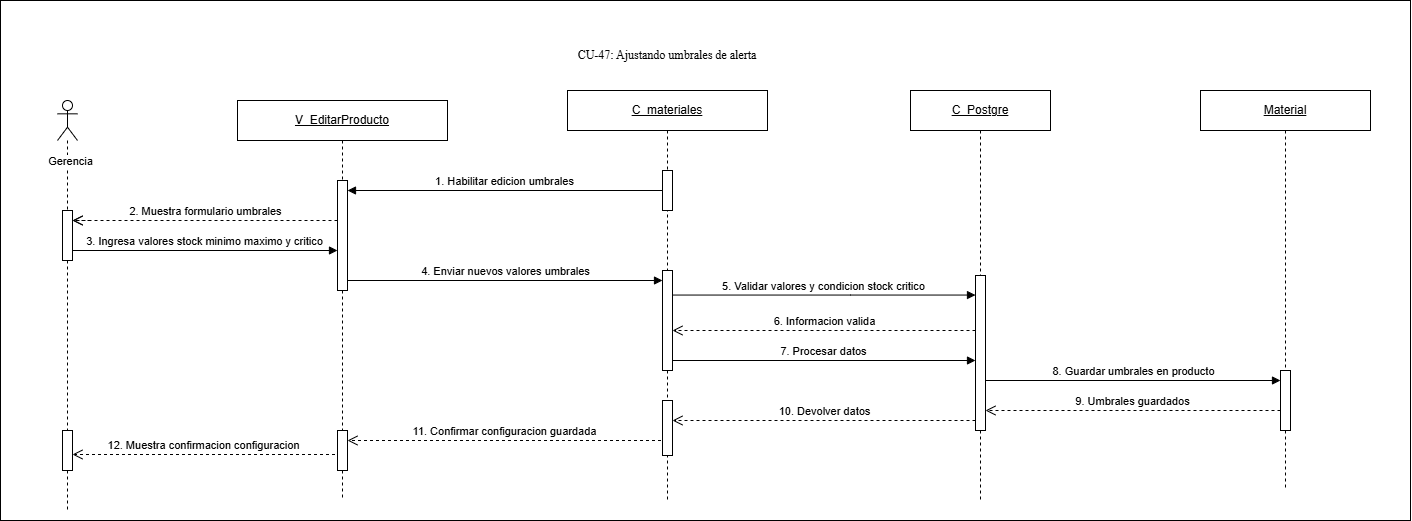

The diagram above was exported from draw.io. Its source (the exported page's mxGraphModel, read from the mxfile embedded in the PNG):
<mxGraphModel dx="1484" dy="879" grid="1" gridSize="10" guides="1" tooltips="1" connect="1" arrows="1" fold="1" page="1" pageScale="1" pageWidth="827" pageHeight="1169" math="0" shadow="0">
  <root>
    <mxCell id="0" />
    <mxCell id="1" parent="0" />
    <mxCell id="3mJ3lP-C5AWzyVh-XJws-19" parent="1" style="rounded=0;whiteSpace=wrap;html=1;" value="" vertex="1">
      <mxGeometry height="520" width="1410" x="190" y="130" as="geometry" />
    </mxCell>
    <mxCell id="3mJ3lP-C5AWzyVh-XJws-3" parent="1" style="shape=umlLifeline;perimeter=lifelinePerimeter;whiteSpace=wrap;html=1;container=1;dropTarget=0;collapsible=0;recursiveResize=0;outlineConnect=0;portConstraint=eastwest;newEdgeStyle={&quot;curved&quot;:0,&quot;rounded&quot;:0};" value="&lt;u&gt;V_EditarProducto&lt;/u&gt;" vertex="1">
      <mxGeometry height="400" width="210" x="427" y="230" as="geometry" />
    </mxCell>
    <mxCell id="mkPJzYiL662LPquBQ258-2" parent="3mJ3lP-C5AWzyVh-XJws-3" style="html=1;points=[[0,0,0,0,5],[0,1,0,0,-5],[1,0,0,0,5],[1,1,0,0,-5]];perimeter=orthogonalPerimeter;outlineConnect=0;targetShapes=umlLifeline;portConstraint=eastwest;newEdgeStyle={&quot;curved&quot;:0,&quot;rounded&quot;:0};" value="" vertex="1">
      <mxGeometry height="110" width="10" x="100" y="80" as="geometry" />
    </mxCell>
    <mxCell id="Y7Yz1xND97kNQ7OeZsi8-1" parent="3mJ3lP-C5AWzyVh-XJws-3" style="html=1;points=[[0,0,0,0,5],[0,1,0,0,-5],[1,0,0,0,5],[1,1,0,0,-5]];perimeter=orthogonalPerimeter;outlineConnect=0;targetShapes=umlLifeline;portConstraint=eastwest;newEdgeStyle={&quot;curved&quot;:0,&quot;rounded&quot;:0};" value="" vertex="1">
      <mxGeometry height="40" width="10" x="100" y="330" as="geometry" />
    </mxCell>
    <mxCell id="3mJ3lP-C5AWzyVh-XJws-5" parent="1" style="shape=umlLifeline;perimeter=lifelinePerimeter;whiteSpace=wrap;html=1;container=1;dropTarget=0;collapsible=0;recursiveResize=0;outlineConnect=0;portConstraint=eastwest;newEdgeStyle={&quot;curved&quot;:0,&quot;rounded&quot;:0};" value="&lt;u&gt;C_materiales&lt;/u&gt;" vertex="1">
      <mxGeometry height="410" width="200" x="757" y="220" as="geometry" />
    </mxCell>
    <mxCell id="mkPJzYiL662LPquBQ258-1" parent="3mJ3lP-C5AWzyVh-XJws-5" style="html=1;points=[[0,0,0,0,5],[0,1,0,0,-5],[1,0,0,0,5],[1,1,0,0,-5]];perimeter=orthogonalPerimeter;outlineConnect=0;targetShapes=umlLifeline;portConstraint=eastwest;newEdgeStyle={&quot;curved&quot;:0,&quot;rounded&quot;:0};" value="" vertex="1">
      <mxGeometry height="40" width="10" x="95" y="80" as="geometry" />
    </mxCell>
    <mxCell id="mkPJzYiL662LPquBQ258-5" parent="3mJ3lP-C5AWzyVh-XJws-5" style="html=1;points=[[0,0,0,0,5],[0,1,0,0,-5],[1,0,0,0,5],[1,1,0,0,-5]];perimeter=orthogonalPerimeter;outlineConnect=0;targetShapes=umlLifeline;portConstraint=eastwest;newEdgeStyle={&quot;curved&quot;:0,&quot;rounded&quot;:0};" value="" vertex="1">
      <mxGeometry height="100" width="10" x="95" y="180" as="geometry" />
    </mxCell>
    <mxCell id="mkPJzYiL662LPquBQ258-10" parent="3mJ3lP-C5AWzyVh-XJws-5" style="html=1;points=[[0,0,0,0,5],[0,1,0,0,-5],[1,0,0,0,5],[1,1,0,0,-5]];perimeter=orthogonalPerimeter;outlineConnect=0;targetShapes=umlLifeline;portConstraint=eastwest;newEdgeStyle={&quot;curved&quot;:0,&quot;rounded&quot;:0};" value="" vertex="1">
      <mxGeometry height="55" width="10" x="95" y="310" as="geometry" />
    </mxCell>
    <mxCell id="3mJ3lP-C5AWzyVh-XJws-7" parent="1" style="shape=umlLifeline;perimeter=lifelinePerimeter;whiteSpace=wrap;html=1;container=1;dropTarget=0;collapsible=0;recursiveResize=0;outlineConnect=0;portConstraint=eastwest;newEdgeStyle={&quot;curved&quot;:0,&quot;rounded&quot;:0};" value="&lt;u&gt;Material&lt;/u&gt;" vertex="1">
      <mxGeometry height="400" width="170" x="1390" y="220" as="geometry" />
    </mxCell>
    <mxCell id="mkPJzYiL662LPquBQ258-8" parent="3mJ3lP-C5AWzyVh-XJws-7" style="html=1;points=[[0,0,0,0,5],[0,1,0,0,-5],[1,0,0,0,5],[1,1,0,0,-5]];perimeter=orthogonalPerimeter;outlineConnect=0;targetShapes=umlLifeline;portConstraint=eastwest;newEdgeStyle={&quot;curved&quot;:0,&quot;rounded&quot;:0};" value="" vertex="1">
      <mxGeometry height="60" width="10" x="80" y="280" as="geometry" />
    </mxCell>
    <mxCell id="3mJ3lP-C5AWzyVh-XJws-9" edge="1" parent="1" source="mkPJzYiL662LPquBQ258-1" style="html=1;verticalAlign=bottom;endArrow=block;curved=0;rounded=0;" value="1. Habilitar edicion umbrales">
      <mxGeometry relative="1" width="80" as="geometry">
        <mxPoint x="850" y="320" as="sourcePoint" />
        <mxPoint x="537" y="320" as="targetPoint" />
      </mxGeometry>
    </mxCell>
    <mxCell id="3mJ3lP-C5AWzyVh-XJws-10" edge="1" parent="1" style="html=1;verticalAlign=bottom;endArrow=open;dashed=1;endSize=8;curved=0;rounded=0;" value="2. Muestra formulario umbrales">
      <mxGeometry relative="1" x="0.0005" as="geometry">
        <mxPoint as="offset" />
        <mxPoint x="527" y="350" as="sourcePoint" />
        <mxPoint x="262" y="350" as="targetPoint" />
      </mxGeometry>
    </mxCell>
    <mxCell id="3mJ3lP-C5AWzyVh-XJws-11" edge="1" parent="1" style="html=1;verticalAlign=bottom;endArrow=block;curved=0;rounded=0;" value="3. Ingresa valores stock minimo maximo y critico">
      <mxGeometry relative="1" width="80" as="geometry">
        <mxPoint x="262" y="380" as="sourcePoint" />
        <mxPoint x="527" y="380" as="targetPoint" />
      </mxGeometry>
    </mxCell>
    <mxCell id="3mJ3lP-C5AWzyVh-XJws-12" edge="1" parent="1" style="html=1;verticalAlign=bottom;endArrow=block;curved=0;rounded=0;" target="mkPJzYiL662LPquBQ258-5" value="4. Enviar nuevos valores umbrales">
      <mxGeometry relative="1" width="80" as="geometry">
        <mxPoint x="537" y="410" as="sourcePoint" />
        <mxPoint x="850" y="410" as="targetPoint" />
      </mxGeometry>
    </mxCell>
    <mxCell id="3mJ3lP-C5AWzyVh-XJws-18" parent="1" style="text;html=1;whiteSpace=wrap;strokeColor=none;fillColor=none;align=center;verticalAlign=middle;rounded=0;" value="&lt;span style=&quot;font-family: &amp;quot;Times New Roman&amp;quot;, serif; white-space: pre-wrap;&quot;&gt;CU-47: Ajustando umbrales de alerta&lt;/span&gt;" vertex="1">
      <mxGeometry height="30" width="270" x="722" y="170" as="geometry" />
    </mxCell>
    <mxCell id="51qXZUilaQkSfaoWt_wP-4" parent="1" style="shape=umlLifeline;perimeter=lifelinePerimeter;whiteSpace=wrap;html=1;container=1;dropTarget=0;collapsible=0;recursiveResize=0;outlineConnect=0;portConstraint=eastwest;newEdgeStyle={&quot;curved&quot;:0,&quot;rounded&quot;:0};" value="&lt;u&gt;C_Postgre&lt;/u&gt;" vertex="1">
      <mxGeometry height="410" width="140" x="1100" y="220" as="geometry" />
    </mxCell>
    <mxCell id="mkPJzYiL662LPquBQ258-7" parent="51qXZUilaQkSfaoWt_wP-4" style="html=1;points=[[0,0,0,0,5],[0,1,0,0,-5],[1,0,0,0,5],[1,1,0,0,-5]];perimeter=orthogonalPerimeter;outlineConnect=0;targetShapes=umlLifeline;portConstraint=eastwest;newEdgeStyle={&quot;curved&quot;:0,&quot;rounded&quot;:0};" value="" vertex="1">
      <mxGeometry height="155" width="10" x="65" y="185" as="geometry" />
    </mxCell>
    <mxCell id="3mJ3lP-C5AWzyVh-XJws-14" edge="1" parent="51qXZUilaQkSfaoWt_wP-4" style="html=1;verticalAlign=bottom;endArrow=block;curved=0;rounded=0;" target="mkPJzYiL662LPquBQ258-8" value="8. Guardar umbrales en producto">
      <mxGeometry relative="1" width="80" as="geometry">
        <mxPoint x="75" y="290" as="sourcePoint" />
        <mxPoint x="362" y="290" as="targetPoint" />
      </mxGeometry>
    </mxCell>
    <mxCell id="3mJ3lP-C5AWzyVh-XJws-16" edge="1" parent="51qXZUilaQkSfaoWt_wP-4" style="html=1;verticalAlign=bottom;endArrow=open;dashed=1;endSize=8;curved=0;rounded=0;" target="Y7Yz1xND97kNQ7OeZsi8-1" value="11. Confirmar configuracion guardada">
      <mxGeometry relative="1" as="geometry">
        <mxPoint x="-249.5" y="350" as="sourcePoint" />
        <mxPoint x="-560" y="350" as="targetPoint" />
      </mxGeometry>
    </mxCell>
    <mxCell id="mkPJzYiL662LPquBQ258-9" edge="1" parent="51qXZUilaQkSfaoWt_wP-4" style="html=1;verticalAlign=bottom;endArrow=open;dashed=1;endSize=8;curved=0;rounded=0;" target="mkPJzYiL662LPquBQ258-10" value="10. Devolver datos">
      <mxGeometry relative="1" as="geometry">
        <mxPoint x="65" y="330" as="sourcePoint" />
        <mxPoint x="-230" y="330" as="targetPoint" />
      </mxGeometry>
    </mxCell>
    <mxCell id="mkPJzYiL662LPquBQ258-6" edge="1" parent="1" style="html=1;verticalAlign=bottom;endArrow=block;curved=0;rounded=0;" value="&lt;span style=&quot;text-align: left;&quot;&gt;5. Validar valores y condicion stock critico&lt;/span&gt;">
      <mxGeometry relative="1" width="80" as="geometry">
        <Array as="points">
          <mxPoint x="1040" y="424.55" />
        </Array>
        <mxPoint x="862" y="424.55" as="sourcePoint" />
        <mxPoint x="1165" y="424.55" as="targetPoint" />
      </mxGeometry>
    </mxCell>
    <mxCell id="x3dDfh6JGbh3QnRRrfqP-2" edge="1" parent="1" style="html=1;verticalAlign=bottom;endArrow=open;dashed=1;endSize=8;curved=0;rounded=0;" value="6. Informacion valida">
      <mxGeometry relative="1" as="geometry">
        <mxPoint x="1165" y="460" as="sourcePoint" />
        <mxPoint x="862" y="460" as="targetPoint" />
      </mxGeometry>
    </mxCell>
    <mxCell id="x3dDfh6JGbh3QnRRrfqP-3" edge="1" parent="1" style="html=1;verticalAlign=bottom;endArrow=block;curved=0;rounded=0;" value="7. Procesar datos">
      <mxGeometry relative="1" width="80" as="geometry">
        <mxPoint x="862" y="490" as="sourcePoint" />
        <mxPoint x="1165" y="490" as="targetPoint" />
      </mxGeometry>
    </mxCell>
    <mxCell id="3mJ3lP-C5AWzyVh-XJws-15" edge="1" parent="1" style="html=1;verticalAlign=bottom;endArrow=open;dashed=1;endSize=8;curved=0;rounded=0;" value="9. Umbrales guardados">
      <mxGeometry relative="1" as="geometry">
        <mxPoint x="1470.0000000000002" y="540" as="sourcePoint" />
        <mxPoint x="1175.0000000000002" y="540" as="targetPoint" />
      </mxGeometry>
    </mxCell>
    <mxCell id="3mJ3lP-C5AWzyVh-XJws-17" edge="1" parent="1" style="html=1;verticalAlign=bottom;endArrow=open;dashed=1;endSize=8;curved=0;rounded=0;" value="12. Muestra confirmacion configuracion">
      <mxGeometry relative="1" as="geometry">
        <mxPoint x="524.5" y="584" as="sourcePoint" />
        <mxPoint x="262" y="584" as="targetPoint" />
      </mxGeometry>
    </mxCell>
    <mxCell id="3mJ3lP-C5AWzyVh-XJws-1" parent="1" style="shape=umlLifeline;perimeter=lifelinePerimeter;whiteSpace=wrap;html=1;container=1;dropTarget=0;collapsible=0;recursiveResize=0;outlineConnect=0;portConstraint=eastwest;participant=umlActor;newEdgeStyle={&quot;curved&quot;:0,&quot;rounded&quot;:0};" value="" vertex="1">
      <mxGeometry height="410" width="20" x="247" y="230" as="geometry" />
    </mxCell>
    <mxCell id="mkPJzYiL662LPquBQ258-3" parent="3mJ3lP-C5AWzyVh-XJws-1" style="html=1;points=[[0,0,0,0,5],[0,1,0,0,-5],[1,0,0,0,5],[1,1,0,0,-5]];perimeter=orthogonalPerimeter;outlineConnect=0;targetShapes=umlLifeline;portConstraint=eastwest;newEdgeStyle={&quot;curved&quot;:0,&quot;rounded&quot;:0};" value="" vertex="1">
      <mxGeometry height="50" width="10" x="5" y="110" as="geometry" />
    </mxCell>
    <mxCell id="mkPJzYiL662LPquBQ258-12" parent="3mJ3lP-C5AWzyVh-XJws-1" style="html=1;points=[[0,0,0,0,5],[0,1,0,0,-5],[1,0,0,0,5],[1,1,0,0,-5]];perimeter=orthogonalPerimeter;outlineConnect=0;targetShapes=umlLifeline;portConstraint=eastwest;newEdgeStyle={&quot;curved&quot;:0,&quot;rounded&quot;:0};" value="" vertex="1">
      <mxGeometry height="40" width="10" x="5" y="330" as="geometry" />
    </mxCell>
    <mxCell id="S-v7A69Y41yfz9HRHH-Y-3" edge="1" parent="1" style="html=1;verticalAlign=bottom;endArrow=open;dashed=1;endSize=8;curved=0;rounded=0;" target="mkPJzYiL662LPquBQ258-3" value="Gerencia">
      <mxGeometry relative="1" x="1" y="-50" as="geometry">
        <mxPoint x="-2" as="offset" />
        <mxPoint x="280" y="350" as="sourcePoint" />
        <mxPoint x="270" y="350" as="targetPoint" />
      </mxGeometry>
    </mxCell>
  </root>
</mxGraphModel>